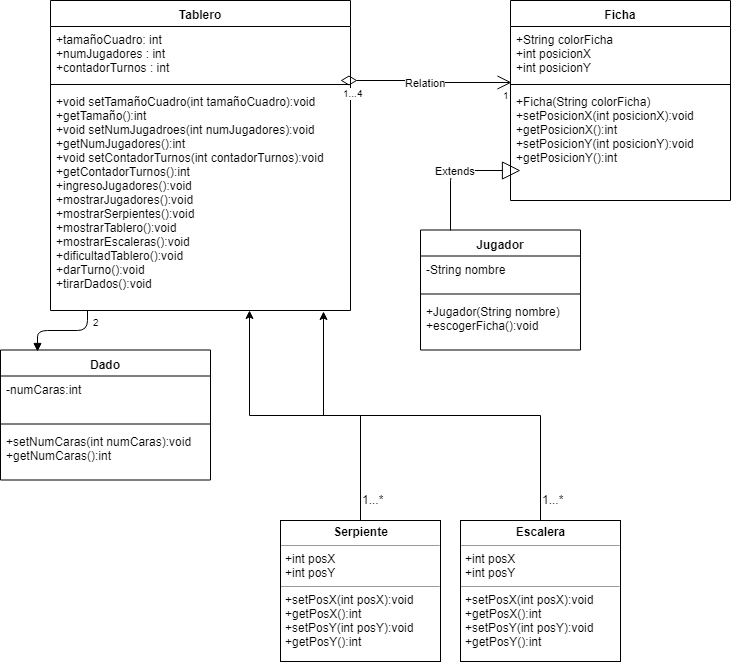

The diagram above was exported from draw.io. Its source (the exported page's mxGraphModel, read from the mxfile embedded in the PNG):
<mxGraphModel dx="840" dy="484" grid="1" gridSize="10" guides="1" tooltips="1" connect="1" arrows="1" fold="1" page="1" pageScale="1" pageWidth="827" pageHeight="1169" math="0" shadow="0">
  <root>
    <mxCell id="0" />
    <mxCell id="1" parent="0" />
    <mxCell id="eYBiWdBio8OHTR3KEctQ-5" value="Tablero&#10;&#10;" style="swimlane;fontStyle=1;align=center;verticalAlign=top;childLayout=stackLayout;horizontal=1;startSize=26;horizontalStack=0;resizeParent=1;resizeParentMax=0;resizeLast=0;collapsible=1;marginBottom=0;" parent="1" vertex="1">
      <mxGeometry x="70" y="70" width="300" height="310" as="geometry" />
    </mxCell>
    <mxCell id="eYBiWdBio8OHTR3KEctQ-6" value="+tamañoCuadro: int&#10;+numJugadores : int&#10;+contadorTurnos : int&#10;" style="text;strokeColor=none;fillColor=none;align=left;verticalAlign=top;spacingLeft=4;spacingRight=4;overflow=hidden;rotatable=0;points=[[0,0.5],[1,0.5]];portConstraint=eastwest;" parent="eYBiWdBio8OHTR3KEctQ-5" vertex="1">
      <mxGeometry y="26" width="300" height="54" as="geometry" />
    </mxCell>
    <mxCell id="eYBiWdBio8OHTR3KEctQ-22" value="Relation" style="endArrow=open;html=1;endSize=12;startArrow=diamondThin;startSize=14;startFill=0;edgeStyle=orthogonalEdgeStyle;entryX=0.005;entryY=0.25;entryDx=0;entryDy=0;entryPerimeter=0;" parent="eYBiWdBio8OHTR3KEctQ-5" target="eYBiWdBio8OHTR3KEctQ-17" edge="1">
      <mxGeometry relative="1" as="geometry">
        <mxPoint x="290" y="80" as="sourcePoint" />
        <mxPoint x="450" y="80" as="targetPoint" />
      </mxGeometry>
    </mxCell>
    <mxCell id="eYBiWdBio8OHTR3KEctQ-23" value="1...4" style="resizable=0;html=1;align=left;verticalAlign=top;labelBackgroundColor=#ffffff;fontSize=10;" parent="eYBiWdBio8OHTR3KEctQ-22" connectable="0" vertex="1">
      <mxGeometry x="-1" relative="1" as="geometry" />
    </mxCell>
    <mxCell id="eYBiWdBio8OHTR3KEctQ-24" value="1" style="resizable=0;html=1;align=right;verticalAlign=top;labelBackgroundColor=#ffffff;fontSize=10;" parent="eYBiWdBio8OHTR3KEctQ-22" connectable="0" vertex="1">
      <mxGeometry x="1" relative="1" as="geometry" />
    </mxCell>
    <mxCell id="eYBiWdBio8OHTR3KEctQ-7" value="" style="line;strokeWidth=1;fillColor=none;align=left;verticalAlign=middle;spacingTop=-1;spacingLeft=3;spacingRight=3;rotatable=0;labelPosition=right;points=[];portConstraint=eastwest;" parent="eYBiWdBio8OHTR3KEctQ-5" vertex="1">
      <mxGeometry y="80" width="300" height="8" as="geometry" />
    </mxCell>
    <mxCell id="eYBiWdBio8OHTR3KEctQ-8" value="+void setTamañoCuadro(int tamañoCuadro):void&#10;+getTamaño():int&#10;+void setNumJugadroes(int numJugadores):void&#10;+getNumJugadores():int&#10;+void setContadorTurnos(int contadorTurnos):void&#10;+getContadorTurnos():int&#10;+ingresoJugadores():void&#10;+mostrarJugadores():void&#10;+mostrarSerpientes():void&#10;+mostrarTablero():void&#10;+mostrarEscaleras():void&#10;+dificultadTablero():void&#10;+darTurno():void&#10;+tirarDados():void&#10;&#10;" style="text;strokeColor=none;fillColor=none;align=left;verticalAlign=top;spacingLeft=4;spacingRight=4;overflow=hidden;rotatable=0;points=[[0,0.5],[1,0.5]];portConstraint=eastwest;" parent="eYBiWdBio8OHTR3KEctQ-5" vertex="1">
      <mxGeometry y="88" width="300" height="222" as="geometry" />
    </mxCell>
    <mxCell id="eYBiWdBio8OHTR3KEctQ-11" value="Jugador" style="swimlane;fontStyle=1;align=center;verticalAlign=top;childLayout=stackLayout;horizontal=1;startSize=26;horizontalStack=0;resizeParent=1;resizeParentMax=0;resizeLast=0;collapsible=1;marginBottom=0;" parent="1" vertex="1">
      <mxGeometry x="440" y="299.5" width="160" height="120" as="geometry" />
    </mxCell>
    <mxCell id="eYBiWdBio8OHTR3KEctQ-12" value="-String nombre&#10;" style="text;strokeColor=none;fillColor=none;align=left;verticalAlign=top;spacingLeft=4;spacingRight=4;overflow=hidden;rotatable=0;points=[[0,0.5],[1,0.5]];portConstraint=eastwest;" parent="eYBiWdBio8OHTR3KEctQ-11" vertex="1">
      <mxGeometry y="26" width="160" height="34" as="geometry" />
    </mxCell>
    <mxCell id="eYBiWdBio8OHTR3KEctQ-13" value="" style="line;strokeWidth=1;fillColor=none;align=left;verticalAlign=middle;spacingTop=-1;spacingLeft=3;spacingRight=3;rotatable=0;labelPosition=right;points=[];portConstraint=eastwest;" parent="eYBiWdBio8OHTR3KEctQ-11" vertex="1">
      <mxGeometry y="60" width="160" height="8" as="geometry" />
    </mxCell>
    <mxCell id="eYBiWdBio8OHTR3KEctQ-14" value="+Jugador(String nombre)&#10;+escogerFicha():void&#10;" style="text;strokeColor=none;fillColor=none;align=left;verticalAlign=top;spacingLeft=4;spacingRight=4;overflow=hidden;rotatable=0;points=[[0,0.5],[1,0.5]];portConstraint=eastwest;" parent="eYBiWdBio8OHTR3KEctQ-11" vertex="1">
      <mxGeometry y="68" width="160" height="52" as="geometry" />
    </mxCell>
    <mxCell id="eYBiWdBio8OHTR3KEctQ-15" value="Ficha" style="swimlane;fontStyle=1;align=center;verticalAlign=top;childLayout=stackLayout;horizontal=1;startSize=26;horizontalStack=0;resizeParent=1;resizeParentMax=0;resizeLast=0;collapsible=1;marginBottom=0;" parent="1" vertex="1">
      <mxGeometry x="530" y="70" width="220" height="200" as="geometry" />
    </mxCell>
    <mxCell id="eYBiWdBio8OHTR3KEctQ-16" value="+String colorFicha&#10;+int posicionX&#10;+int posicionY&#10;&#10;" style="text;strokeColor=none;fillColor=none;align=left;verticalAlign=top;spacingLeft=4;spacingRight=4;overflow=hidden;rotatable=0;points=[[0,0.5],[1,0.5]];portConstraint=eastwest;" parent="eYBiWdBio8OHTR3KEctQ-15" vertex="1">
      <mxGeometry y="26" width="220" height="54" as="geometry" />
    </mxCell>
    <mxCell id="eYBiWdBio8OHTR3KEctQ-17" value="" style="line;strokeWidth=1;fillColor=none;align=left;verticalAlign=middle;spacingTop=-1;spacingLeft=3;spacingRight=3;rotatable=0;labelPosition=right;points=[];portConstraint=eastwest;" parent="eYBiWdBio8OHTR3KEctQ-15" vertex="1">
      <mxGeometry y="80" width="220" height="8" as="geometry" />
    </mxCell>
    <mxCell id="eYBiWdBio8OHTR3KEctQ-18" value="+Ficha(String colorFicha)&#10;+setPosicionX(int posicionX):void&#10;+getPosicionX():int&#10;+setPosicionY(int posicionY):void&#10;+getPosicionY():int&#10;&#10;&#10;" style="text;strokeColor=none;fillColor=none;align=left;verticalAlign=top;spacingLeft=4;spacingRight=4;overflow=hidden;rotatable=0;points=[[0,0.5],[1,0.5]];portConstraint=eastwest;" parent="eYBiWdBio8OHTR3KEctQ-15" vertex="1">
      <mxGeometry y="88" width="220" height="112" as="geometry" />
    </mxCell>
    <mxCell id="dfvhJLpmMtuHzFyhHx6n-1" value="Extends" style="endArrow=block;endSize=16;endFill=0;html=1;entryX=0.045;entryY=0.732;entryDx=0;entryDy=0;entryPerimeter=0;" edge="1" parent="1" target="eYBiWdBio8OHTR3KEctQ-18">
      <mxGeometry width="160" relative="1" as="geometry">
        <mxPoint x="470" y="300" as="sourcePoint" />
        <mxPoint x="470" y="190" as="targetPoint" />
        <Array as="points">
          <mxPoint x="470" y="240" />
        </Array>
      </mxGeometry>
    </mxCell>
    <mxCell id="dfvhJLpmMtuHzFyhHx6n-2" value="Dado" style="swimlane;fontStyle=1;align=center;verticalAlign=top;childLayout=stackLayout;horizontal=1;startSize=26;horizontalStack=0;resizeParent=1;resizeParentMax=0;resizeLast=0;collapsible=1;marginBottom=0;" vertex="1" parent="1">
      <mxGeometry x="20" y="419.5" width="210" height="130" as="geometry" />
    </mxCell>
    <mxCell id="dfvhJLpmMtuHzFyhHx6n-3" value="-numCaras:int" style="text;strokeColor=none;fillColor=none;align=left;verticalAlign=top;spacingLeft=4;spacingRight=4;overflow=hidden;rotatable=0;points=[[0,0.5],[1,0.5]];portConstraint=eastwest;" vertex="1" parent="dfvhJLpmMtuHzFyhHx6n-2">
      <mxGeometry y="26" width="210" height="44" as="geometry" />
    </mxCell>
    <mxCell id="dfvhJLpmMtuHzFyhHx6n-4" value="" style="line;strokeWidth=1;fillColor=none;align=left;verticalAlign=middle;spacingTop=-1;spacingLeft=3;spacingRight=3;rotatable=0;labelPosition=right;points=[];portConstraint=eastwest;" vertex="1" parent="dfvhJLpmMtuHzFyhHx6n-2">
      <mxGeometry y="70" width="210" height="8" as="geometry" />
    </mxCell>
    <mxCell id="dfvhJLpmMtuHzFyhHx6n-5" value="+setNumCaras(int numCaras):void&#10;+getNumCaras():int&#10;&#10;" style="text;strokeColor=none;fillColor=none;align=left;verticalAlign=top;spacingLeft=4;spacingRight=4;overflow=hidden;rotatable=0;points=[[0,0.5],[1,0.5]];portConstraint=eastwest;" vertex="1" parent="dfvhJLpmMtuHzFyhHx6n-2">
      <mxGeometry y="78" width="210" height="52" as="geometry" />
    </mxCell>
    <mxCell id="dfvhJLpmMtuHzFyhHx6n-6" value="" style="endArrow=block;endFill=1;html=1;edgeStyle=orthogonalEdgeStyle;align=left;verticalAlign=top;exitX=0.123;exitY=1;exitDx=0;exitDy=0;exitPerimeter=0;entryX=0.176;entryY=0.015;entryDx=0;entryDy=0;entryPerimeter=0;" edge="1" parent="1" source="eYBiWdBio8OHTR3KEctQ-8" target="dfvhJLpmMtuHzFyhHx6n-2">
      <mxGeometry x="-1" relative="1" as="geometry">
        <mxPoint x="110" y="380" as="sourcePoint" />
        <mxPoint x="180" y="380" as="targetPoint" />
      </mxGeometry>
    </mxCell>
    <mxCell id="dfvhJLpmMtuHzFyhHx6n-7" value="2" style="resizable=0;html=1;align=left;verticalAlign=bottom;labelBackgroundColor=#ffffff;fontSize=10;" connectable="0" vertex="1" parent="dfvhJLpmMtuHzFyhHx6n-6">
      <mxGeometry x="-1" relative="1" as="geometry">
        <mxPoint x="3" y="20" as="offset" />
      </mxGeometry>
    </mxCell>
    <mxCell id="dfvhJLpmMtuHzFyhHx6n-11" style="edgeStyle=orthogonalEdgeStyle;rounded=0;orthogonalLoop=1;jettySize=auto;html=1;exitX=0.5;exitY=0;exitDx=0;exitDy=0;entryX=0.663;entryY=1;entryDx=0;entryDy=0;entryPerimeter=0;" edge="1" parent="1" source="dfvhJLpmMtuHzFyhHx6n-8" target="eYBiWdBio8OHTR3KEctQ-8">
      <mxGeometry relative="1" as="geometry">
        <mxPoint x="270" y="390" as="targetPoint" />
      </mxGeometry>
    </mxCell>
    <mxCell id="dfvhJLpmMtuHzFyhHx6n-8" value="&lt;p style=&quot;margin: 0px ; margin-top: 4px ; text-align: center&quot;&gt;&lt;b&gt;Serpiente&lt;/b&gt;&lt;/p&gt;&lt;hr size=&quot;1&quot;&gt;&lt;p style=&quot;margin: 0px ; margin-left: 4px&quot;&gt;+int posX&lt;/p&gt;&lt;p style=&quot;margin: 0px ; margin-left: 4px&quot;&gt;+int posY&lt;/p&gt;&lt;hr size=&quot;1&quot;&gt;&lt;p style=&quot;margin: 0px ; margin-left: 4px&quot;&gt;+setPosX(int posX):void&lt;/p&gt;&lt;p style=&quot;margin: 0px ; margin-left: 4px&quot;&gt;+getPosX():int&lt;br&gt;&lt;span&gt;+setPosY(int posY):void&lt;br&gt;&lt;/span&gt;&lt;span&gt;+getPosY():int&lt;/span&gt;&lt;/p&gt;" style="verticalAlign=top;align=left;overflow=fill;fontSize=12;fontFamily=Helvetica;html=1;" vertex="1" parent="1">
      <mxGeometry x="300" y="590" width="160" height="141" as="geometry" />
    </mxCell>
    <mxCell id="dfvhJLpmMtuHzFyhHx6n-15" style="edgeStyle=orthogonalEdgeStyle;rounded=0;orthogonalLoop=1;jettySize=auto;html=1;exitX=0.5;exitY=0;exitDx=0;exitDy=0;entryX=0.91;entryY=1.005;entryDx=0;entryDy=0;entryPerimeter=0;" edge="1" parent="1" source="dfvhJLpmMtuHzFyhHx6n-9" target="eYBiWdBio8OHTR3KEctQ-8">
      <mxGeometry relative="1" as="geometry" />
    </mxCell>
    <mxCell id="dfvhJLpmMtuHzFyhHx6n-9" value="&lt;p style=&quot;margin: 0px ; margin-top: 4px ; text-align: center&quot;&gt;&lt;b&gt;Escalera&lt;/b&gt;&lt;/p&gt;&lt;hr size=&quot;1&quot;&gt;&lt;p style=&quot;margin: 0px ; margin-left: 4px&quot;&gt;+int posX&lt;/p&gt;&lt;p style=&quot;margin: 0px ; margin-left: 4px&quot;&gt;+int posY&lt;/p&gt;&lt;hr size=&quot;1&quot;&gt;&lt;p style=&quot;margin: 0px ; margin-left: 4px&quot;&gt;+setPosX(int posX):void&lt;/p&gt;&lt;p style=&quot;margin: 0px ; margin-left: 4px&quot;&gt;+getPosX():int&lt;br&gt;&lt;span&gt;+setPosY(int posY):void&lt;br&gt;&lt;/span&gt;&lt;span&gt;+getPosY():int&lt;/span&gt;&lt;/p&gt;" style="verticalAlign=top;align=left;overflow=fill;fontSize=12;fontFamily=Helvetica;html=1;" vertex="1" parent="1">
      <mxGeometry x="480" y="590" width="160" height="141" as="geometry" />
    </mxCell>
    <mxCell id="dfvhJLpmMtuHzFyhHx6n-12" value="1...*" style="text;html=1;resizable=0;points=[];autosize=1;align=left;verticalAlign=top;spacingTop=-4;" vertex="1" parent="1">
      <mxGeometry x="380" y="560" width="40" height="20" as="geometry" />
    </mxCell>
    <mxCell id="dfvhJLpmMtuHzFyhHx6n-16" value="1...*" style="text;html=1;resizable=0;points=[];autosize=1;align=left;verticalAlign=top;spacingTop=-4;" vertex="1" parent="1">
      <mxGeometry x="560" y="560" width="40" height="20" as="geometry" />
    </mxCell>
  </root>
</mxGraphModel>